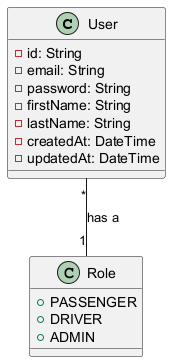

The diagram above was rendered by PlantUML. Its source (embedded in the PNG):
@startuml user-class

class User {
    - id: String
    - email: String
    - password: String
    - firstName: String
    - lastName: String
    - createdAt: DateTime
    - updatedAt: DateTime
}

class Role {
    + PASSENGER
    + DRIVER
    + ADMIN
}

User "*" -- "1" Role : has a

@enduml